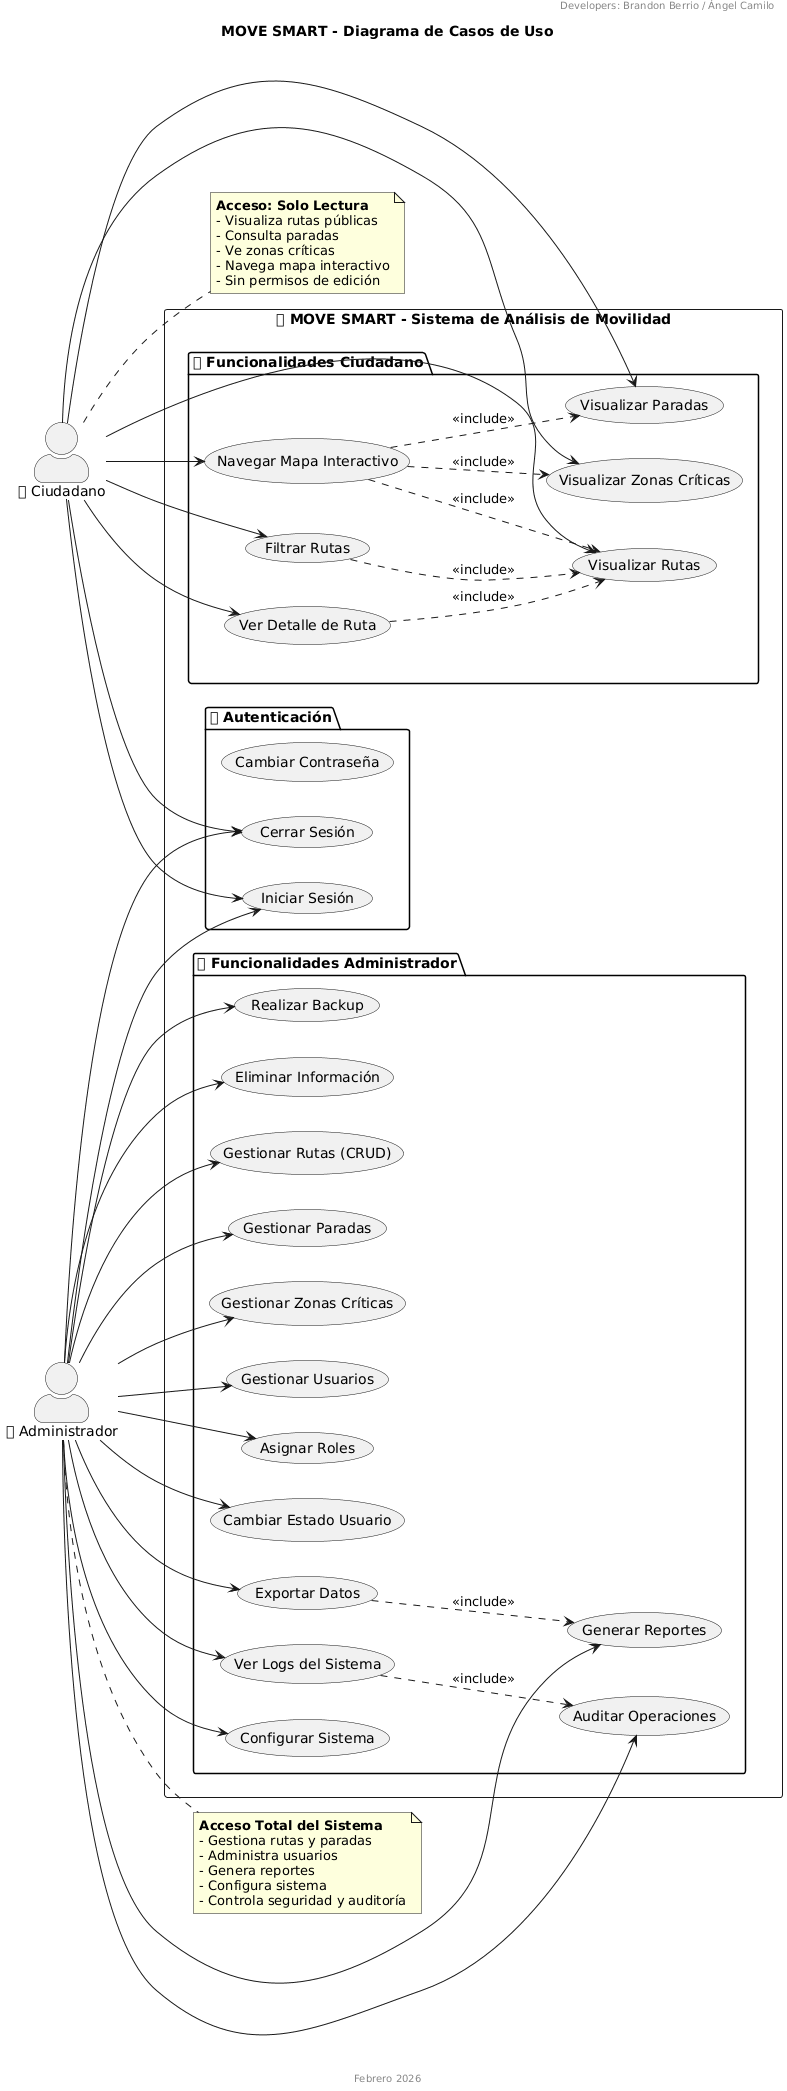

The diagram above was rendered by PlantUML. Its source (embedded in the PNG):
@startuml
title MOVE SMART - Diagrama de Casos de Uso
header Product Owner: Brandon Berrio / Ángel Camilo
header Developers: Brandon Berrio / Ángel Camilo
footer Febrero 2026

left to right direction
skinparam actorStyle awesome

' =========================
' ACTORES
' =========================
actor "👥 Ciudadano" as Ciudadano
actor "👑 Administrador" as Administrador

' =========================
' SISTEMA
' =========================
rectangle "🗺 MOVE SMART - Sistema de Análisis de Movilidad" {

  package "🔐 Autenticación" {
    usecase UC_LOGIN as "Iniciar Sesión"
    usecase UC_LOGOUT as "Cerrar Sesión"
    usecase UC_CHPWD as "Cambiar Contraseña"
  }

  package "👥 Funcionalidades Ciudadano" {
    usecase UC_VER_RUTAS as "Visualizar Rutas"
    usecase UC_VER_PARADAS as "Visualizar Paradas"
    usecase UC_VER_ZONAS as "Visualizar Zonas Críticas"
    usecase UC_MAPA as "Navegar Mapa Interactivo"
    usecase UC_FILTRAR as "Filtrar Rutas"
    usecase UC_DETALLE as "Ver Detalle de Ruta"
  }

  package "👑 Funcionalidades Administrador" {
    usecase UC_GESTIONAR_RUTAS as "Gestionar Rutas (CRUD)"
    usecase UC_GESTIONAR_PARADAS as "Gestionar Paradas"
    usecase UC_GESTIONAR_ZONAS as "Gestionar Zonas Críticas"
    usecase UC_GESTIONAR_USUARIOS as "Gestionar Usuarios"
    usecase UC_ASIGNAR_ROLES as "Asignar Roles"
    usecase UC_CAMBIAR_ESTADO as "Cambiar Estado Usuario"
    usecase UC_GENERAR_REPORTES as "Generar Reportes"
    usecase UC_EXPORTAR as "Exportar Datos"
    usecase UC_AUDITORIA as "Auditar Operaciones"
    usecase UC_LOGS as "Ver Logs del Sistema"
    usecase UC_CONFIG as "Configurar Sistema"
    usecase UC_BACKUP as "Realizar Backup"
    usecase UC_DELETE as "Eliminar Información"
  }
}

' =========================
' RELACIONES
' =========================
Ciudadano --> UC_LOGIN
Ciudadano --> UC_VER_RUTAS
Ciudadano --> UC_VER_PARADAS
Ciudadano --> UC_VER_ZONAS
Ciudadano --> UC_MAPA
Ciudadano --> UC_FILTRAR
Ciudadano --> UC_DETALLE
Ciudadano --> UC_LOGOUT

Administrador --> UC_LOGIN
Administrador --> UC_GESTIONAR_RUTAS
Administrador --> UC_GESTIONAR_PARADAS
Administrador --> UC_GESTIONAR_ZONAS
Administrador --> UC_GESTIONAR_USUARIOS
Administrador --> UC_ASIGNAR_ROLES
Administrador --> UC_CAMBIAR_ESTADO
Administrador --> UC_GENERAR_REPORTES
Administrador --> UC_EXPORTAR
Administrador --> UC_AUDITORIA
Administrador --> UC_LOGS
Administrador --> UC_CONFIG
Administrador --> UC_BACKUP
Administrador --> UC_DELETE
Administrador --> UC_LOGOUT

' =========================
' INCLUDE
' =========================
UC_FILTRAR ..> UC_VER_RUTAS : <<include>>
UC_DETALLE ..> UC_VER_RUTAS : <<include>>
UC_MAPA ..> UC_VER_RUTAS : <<include>>
UC_MAPA ..> UC_VER_PARADAS : <<include>>
UC_MAPA ..> UC_VER_ZONAS : <<include>>
UC_EXPORTAR ..> UC_GENERAR_REPORTES : <<include>>
UC_LOGS ..> UC_AUDITORIA : <<include>>

' =========================
' NOTAS
' =========================
note right of Ciudadano
  **Acceso: Solo Lectura**
  - Visualiza rutas públicas
  - Consulta paradas
  - Ve zonas críticas
  - Navega mapa interactivo
  - Sin permisos de edición
end note

note right of Administrador
  **Acceso Total del Sistema**
  - Gestiona rutas y paradas
  - Administra usuarios
  - Genera reportes
  - Configura sistema
  - Controla seguridad y auditoría
end note
@enduml